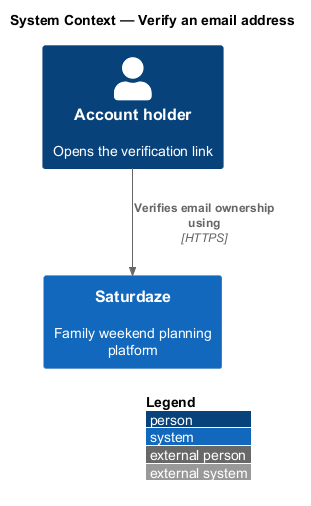

The diagram above was rendered by PlantUML. Its source (embedded in the PNG):
@startuml
!include <C4/C4_Context>
LAYOUT_WITH_LEGEND()
title System Context — Verify an email address

Person(actor, "Account holder", "Opens the verification link")
System(saturdaze, "Saturdaze", "Family weekend planning platform")

Rel(actor, saturdaze, "Verifies email ownership using", "HTTPS")
@enduml